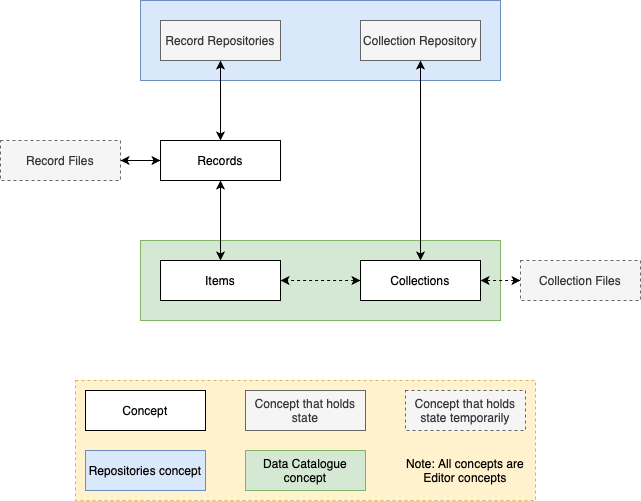

The diagram above was exported from draw.io. Its source (the exported page's mxGraphModel, read from the mxfile embedded in the PNG):
<mxGraphModel dx="946" dy="662" grid="1" gridSize="10" guides="1" tooltips="1" connect="1" arrows="1" fold="1" page="1" pageScale="1" pageWidth="850" pageHeight="1100" math="0" shadow="0" extFonts="Permanent Marker^https://fonts.googleapis.com/css?family=Permanent+Marker">
  <root>
    <mxCell id="0" />
    <mxCell id="1" parent="0" />
    <mxCell id="2" value="" style="rounded=0;whiteSpace=wrap;html=1;dashed=1;strokeWidth=1;fillColor=#fff2cc;fontSize=18;align=left;strokeColor=#d6b656;" vertex="1" parent="1">
      <mxGeometry x="195" y="960" width="460" height="120" as="geometry" />
    </mxCell>
    <mxCell id="3" value="" style="rounded=0;whiteSpace=wrap;html=1;fillColor=#dae8fc;strokeColor=#6c8ebf;" vertex="1" parent="1">
      <mxGeometry x="260" y="580" width="360" height="80" as="geometry" />
    </mxCell>
    <mxCell id="4" value="" style="rounded=0;whiteSpace=wrap;html=1;fillColor=#d5e8d4;strokeColor=#82b366;" vertex="1" parent="1">
      <mxGeometry x="260" y="820" width="360" height="80" as="geometry" />
    </mxCell>
    <mxCell id="5" style="edgeStyle=orthogonalEdgeStyle;rounded=0;orthogonalLoop=1;jettySize=auto;html=1;exitX=0;exitY=0.5;exitDx=0;exitDy=0;entryX=1;entryY=0.5;entryDx=0;entryDy=0;startArrow=classic;startFill=1;" edge="1" source="7" target="11" parent="1">
      <mxGeometry relative="1" as="geometry" />
    </mxCell>
    <mxCell id="6" style="edgeStyle=orthogonalEdgeStyle;rounded=0;orthogonalLoop=1;jettySize=auto;html=1;exitX=0.5;exitY=1;exitDx=0;exitDy=0;entryX=0.5;entryY=0;entryDx=0;entryDy=0;startArrow=classic;startFill=1;" edge="1" source="7" target="8" parent="1">
      <mxGeometry relative="1" as="geometry" />
    </mxCell>
    <mxCell id="7" value="Records" style="rounded=0;whiteSpace=wrap;html=1;" vertex="1" parent="1">
      <mxGeometry x="280" y="720" width="120" height="40" as="geometry" />
    </mxCell>
    <mxCell id="8" value="Items" style="rounded=0;whiteSpace=wrap;html=1;" vertex="1" parent="1">
      <mxGeometry x="280" y="840" width="120" height="40" as="geometry" />
    </mxCell>
    <mxCell id="9" style="edgeStyle=orthogonalEdgeStyle;rounded=0;orthogonalLoop=1;jettySize=auto;html=1;exitX=0;exitY=0.5;exitDx=0;exitDy=0;entryX=1;entryY=0.5;entryDx=0;entryDy=0;dashed=1;startArrow=classic;startFill=1;fontSize=18;" edge="1" source="10" target="8" parent="1">
      <mxGeometry relative="1" as="geometry" />
    </mxCell>
    <mxCell id="10" value="Collections" style="rounded=0;whiteSpace=wrap;html=1;" vertex="1" parent="1">
      <mxGeometry x="480" y="840" width="120" height="40" as="geometry" />
    </mxCell>
    <mxCell id="11" value="Record Files" style="rounded=0;whiteSpace=wrap;html=1;fillColor=#f5f5f5;strokeColor=#666666;fontColor=#333333;dashed=1;" vertex="1" parent="1">
      <mxGeometry x="120" y="720" width="120" height="40" as="geometry" />
    </mxCell>
    <mxCell id="12" style="edgeStyle=orthogonalEdgeStyle;rounded=0;orthogonalLoop=1;jettySize=auto;html=1;exitX=0.5;exitY=1;exitDx=0;exitDy=0;entryX=0.5;entryY=0;entryDx=0;entryDy=0;startArrow=classic;startFill=1;" edge="1" source="13" target="7" parent="1">
      <mxGeometry relative="1" as="geometry" />
    </mxCell>
    <mxCell id="13" value="Record Repositories" style="rounded=0;whiteSpace=wrap;html=1;fillColor=#f5f5f5;strokeColor=#666666;fontColor=#333333;strokeWidth=1;" vertex="1" parent="1">
      <mxGeometry x="280" y="600" width="120" height="40" as="geometry" />
    </mxCell>
    <mxCell id="14" style="edgeStyle=orthogonalEdgeStyle;rounded=0;orthogonalLoop=1;jettySize=auto;html=1;exitX=0.5;exitY=1;exitDx=0;exitDy=0;entryX=0.5;entryY=0;entryDx=0;entryDy=0;startArrow=classic;startFill=1;" edge="1" source="15" target="10" parent="1">
      <mxGeometry relative="1" as="geometry" />
    </mxCell>
    <mxCell id="15" value="Collection Repository" style="rounded=0;whiteSpace=wrap;html=1;fillColor=#f5f5f5;strokeColor=#666666;fontColor=#333333;" vertex="1" parent="1">
      <mxGeometry x="480" y="600" width="120" height="40" as="geometry" />
    </mxCell>
    <mxCell id="16" value="Concept" style="rounded=0;whiteSpace=wrap;html=1;" vertex="1" parent="1">
      <mxGeometry x="205" y="970" width="120" height="40" as="geometry" />
    </mxCell>
    <mxCell id="17" value="Repositories concept" style="rounded=0;whiteSpace=wrap;html=1;fillColor=#dae8fc;strokeColor=#6c8ebf;" vertex="1" parent="1">
      <mxGeometry x="205" y="1030" width="120" height="40" as="geometry" />
    </mxCell>
    <mxCell id="18" value="Concept that holds state" style="rounded=0;whiteSpace=wrap;html=1;fillColor=#f5f5f5;strokeColor=#666666;fontColor=#333333;" vertex="1" parent="1">
      <mxGeometry x="365" y="970" width="120" height="40" as="geometry" />
    </mxCell>
    <mxCell id="19" value="Concept that holds state temporarily" style="rounded=0;whiteSpace=wrap;html=1;fillColor=#f5f5f5;strokeColor=#666666;fontColor=#333333;dashed=1;" vertex="1" parent="1">
      <mxGeometry x="525" y="970" width="120" height="40" as="geometry" />
    </mxCell>
    <mxCell id="20" value="Data Catalogue concept" style="rounded=0;whiteSpace=wrap;html=1;fillColor=#d5e8d4;strokeColor=#82b366;" vertex="1" parent="1">
      <mxGeometry x="365" y="1030" width="120" height="40" as="geometry" />
    </mxCell>
    <mxCell id="21" value="Note: All concepts are Editor concepts" style="rounded=0;whiteSpace=wrap;html=1;strokeColor=none;fillColor=none;" vertex="1" parent="1">
      <mxGeometry x="525" y="1030" width="120" height="40" as="geometry" />
    </mxCell>
    <mxCell id="22" style="edgeStyle=orthogonalEdgeStyle;rounded=0;orthogonalLoop=1;jettySize=auto;html=1;exitX=0;exitY=0.5;exitDx=0;exitDy=0;entryX=1;entryY=0.5;entryDx=0;entryDy=0;dashed=1;startArrow=classic;startFill=1;fontSize=18;" edge="1" source="23" target="10" parent="1">
      <mxGeometry relative="1" as="geometry" />
    </mxCell>
    <mxCell id="23" value="Collection Files" style="rounded=0;whiteSpace=wrap;html=1;fillColor=#f5f5f5;strokeColor=#666666;fontColor=#333333;dashed=1;" vertex="1" parent="1">
      <mxGeometry x="640" y="840" width="120" height="40" as="geometry" />
    </mxCell>
  </root>
</mxGraphModel>